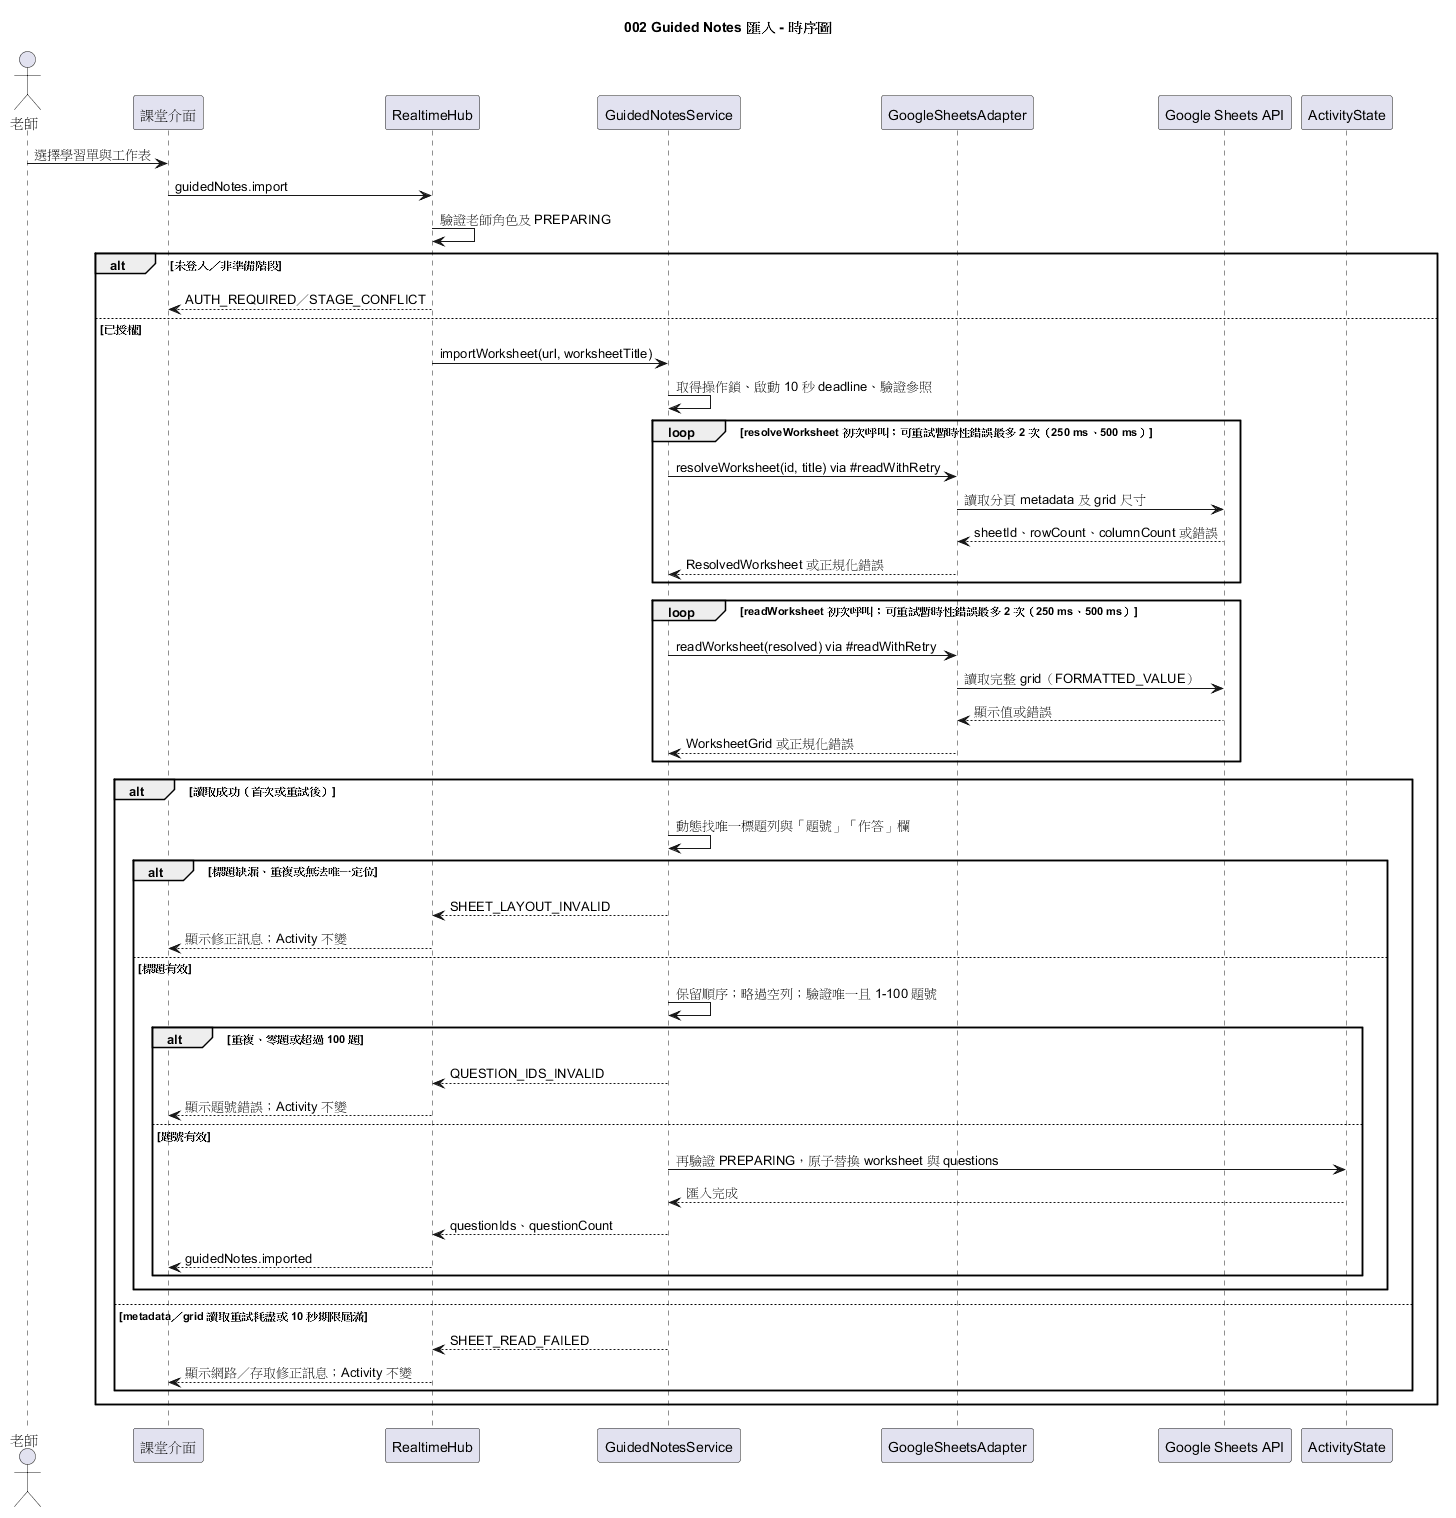

The diagram above was rendered by PlantUML. Its source (embedded in the PNG):
@startuml
title 002 Guided Notes 匯入 - 時序圖
actor "老師" as Teacher
participant "課堂介面" as UI
participant "RealtimeHub" as Hub
participant "GuidedNotesService" as Import
participant "GoogleSheetsAdapter" as Adapter
participant "Google Sheets API" as Sheet
participant "ActivityState" as Activity

Teacher -> UI : 選擇學習單與工作表
UI -> Hub : guidedNotes.import
Hub -> Hub : 驗證老師角色及 PREPARING
alt 未登入／非準備階段
  Hub --> UI : AUTH_REQUIRED／STAGE_CONFLICT
else 已授權
  Hub -> Import : importWorksheet(url, worksheetTitle)
  Import -> Import : 取得操作鎖、啟動 10 秒 deadline、驗證參照
  loop resolveWorksheet 初次呼叫；可重試暫時性錯誤最多 2 次（250 ms、500 ms）
    Import -> Adapter : resolveWorksheet(id, title) via #readWithRetry
    Adapter -> Sheet : 讀取分頁 metadata 及 grid 尺寸
    Sheet --> Adapter : sheetId、rowCount、columnCount 或錯誤
    Adapter --> Import : ResolvedWorksheet 或正規化錯誤
  end
  loop readWorksheet 初次呼叫；可重試暫時性錯誤最多 2 次（250 ms、500 ms）
    Import -> Adapter : readWorksheet(resolved) via #readWithRetry
    Adapter -> Sheet : 讀取完整 grid（FORMATTED_VALUE）
    Sheet --> Adapter : 顯示值或錯誤
    Adapter --> Import : WorksheetGrid 或正規化錯誤
  end
  alt 讀取成功（首次或重試後）
    Import -> Import : 動態找唯一標題列與「題號」「作答」欄
    alt 標題缺漏、重複或無法唯一定位
      Import --> Hub : SHEET_LAYOUT_INVALID
      Hub --> UI : 顯示修正訊息；Activity 不變
    else 標題有效
      Import -> Import : 保留順序；略過空列；驗證唯一且 1-100 題號
      alt 重複、零題或超過 100 題
        Import --> Hub : QUESTION_IDS_INVALID
        Hub --> UI : 顯示題號錯誤；Activity 不變
      else 題號有效
        Import -> Activity : 再驗證 PREPARING，原子替換 worksheet 與 questions
        Activity --> Import : 匯入完成
        Import --> Hub : questionIds、questionCount
        Hub --> UI : guidedNotes.imported
      end
    end
  else metadata／grid 讀取重試耗盡或 10 秒期限屆滿
    Import --> Hub : SHEET_READ_FAILED
    Hub --> UI : 顯示網路／存取修正訊息；Activity 不變
  end
end
@enduml